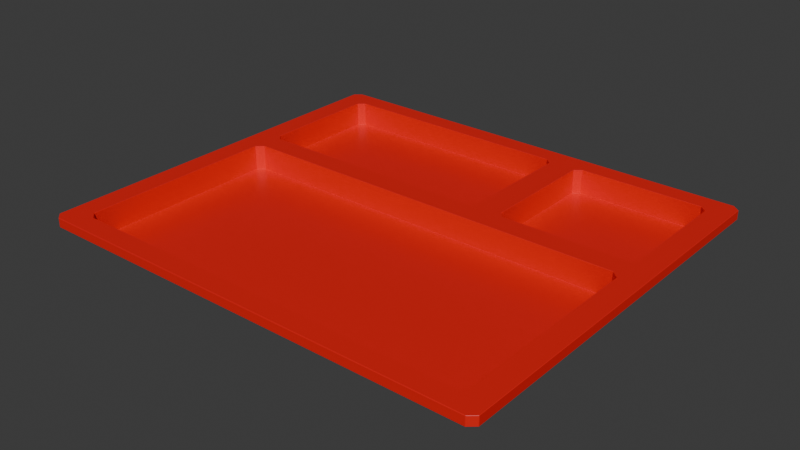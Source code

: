 # Source: tray.blend  (saved by Blender 4.1.24; exported with 4.5.12 LTS)
import bpy
from mathutils import Matrix  # noqa: F401  (used for matrix-valued properties, if any)

bpy.ops.wm.read_factory_settings(use_empty=True)
scene = bpy.context.scene
scene.name = 'Scene'

# ---- collections
col_collection = bpy.data.collections.new('Collection'); scene.collection.children.link(col_collection)

# ---- materials (node trees are filled in below, after node groups)
mat_material = bpy.data.materials.new('Material')
mat_material.alpha_threshold = 0.0
mat_material.use_transparent_shadow = False
mat_material.roughness = 0.5
mat_material.line_color = (0.0, 0.0, 0.0, 1.0)

# ---- material node trees
mat_material.use_nodes = True; mat_material.node_tree.nodes.clear()
_N = mat_material.node_tree.nodes; _L = mat_material.node_tree.links
n0 = _N.new('ShaderNodeOutputMaterial'); n0.name = 'Material Output'; n0.location = (300, 300)
n1 = _N.new('ShaderNodeBsdfPrincipled'); n1.name = 'Principled BSDF'; n1.location = (10, 300)
n1.inputs[0].default_value = (0.8002, 0.01303, 0.01028, 1.0)
n1.inputs[2].default_value = 0.4
n1.inputs[3].default_value = 1.45
_L.new(n1.outputs[0], n0.inputs[0])
n0.is_active_output = True

# ---- world
world_world = bpy.data.worlds.new('World'); scene.world = world_world
world_world.use_nodes = True; world_world.node_tree.nodes.clear()
_N = world_world.node_tree.nodes; _L = world_world.node_tree.links
n0 = _N.new('ShaderNodeOutputWorld'); n0.name = 'World Output'; n0.location = (300, 300)
n1 = _N.new('ShaderNodeBackground'); n1.name = 'Background'; n1.location = (10, 300)
n1.inputs[0].default_value = (0.05088, 0.05088, 0.05088, 1.0)
_L.new(n1.outputs[0], n0.inputs[0])
n0.is_active_output = True
world_world.color = (0.05088, 0.05088, 0.05088)
world_world.use_sun_shadow = False
world_world.sun_shadow_jitter_overblur = 0.0

# ---- meshes
me_tray = bpy.data.meshes.new('tray')
me_tray.from_pydata([(-0.2, -0.04375, -0.015), (0.2, -0.04375, -0.007), (-0.2, -0.04375, -0.007), (0.2, -0.04375, -0.015), (0.0, 0.175, -0.015), (0.0493, -0.175, -0.007), (0.0493, -0.175, -0.015), (0.0, 0.175, -0.007), (0.0493, -0.04375, -0.015), (0.18, -0.175, -0.015), (0.18, 0.175, -0.007), (0.18, 0.175, -0.015), (0.18, -0.175, -0.007), (-0.18, 0.175, -0.015), (-0.18, -0.175, -0.007), (-0.18, -0.175, -0.015), (-0.18, 0.175, -0.007), (-0.2, -0.1575, -0.015), (0.2, -0.1575, -0.007), (-0.2, -0.1575, -0.007), (0.2, -0.1575, -0.015), (0.0493, -0.1575, -0.015), (0.0373, -0.175, -0.015), (-0.018, 0.175, -0.007), (-0.018, 0.175, -0.015), (0.0373, -0.175, -0.007), (0.018, 0.175, -0.015), (0.0613, -0.175, -0.007), (0.0613, -0.175, -0.015), (0.018, 0.175, -0.007), (-0.2, 0.1575, -0.007), (0.2, 0.1575, -0.015), (-0.2, 0.1575, -0.015), (0.2, 0.1575, -0.007), (0.0, 0.1575, -0.015), (-0.018, 0.1575, -0.015), (0.018, 0.1575, -0.015), (-0.2, -0.03325, -0.015), (0.2, -0.03325, -0.007), (0.0493, -0.03325, -0.015), (0.18, -0.03325, -0.015), (-0.18, -0.03325, -0.015), (0.0373, -0.03325, -0.015), (0.0613, -0.03325, -0.015), (-0.2, -0.03325, -0.007), (0.2, -0.03325, -0.015), (-0.2, -0.02337, -0.007), (0.2, -0.02337, -0.015), (-0.2, -0.02337, -0.015), (0.2, -0.02337, -0.007), (0.0493, -0.02337, -0.015), (0.0373, -0.02337, -0.015), (0.0613, -0.02337, -0.015), (0.0, 0.1575, 0.006996), (-0.018, 0.1575, 0.006996), (0.018, 0.1575, 0.006996), (0.0493, -0.02337, 0.006996), (0.0373, -0.02337, 0.006996), (0.0613, -0.02337, 0.006996), (-0.18, -0.1528, -0.015), (-0.1746, -0.1575, -0.015), (-0.18, -0.1622, -0.015), (-0.1854, -0.1575, -0.015), (-0.1746, -0.1575, 0.00642), (-0.18, -0.1528, 0.00642), (0.0319, -0.1575, -0.015), (0.0373, -0.1528, -0.015), (0.0427, -0.1575, -0.015), (0.0373, -0.1622, -0.015), (0.0373, -0.1528, 0.00642), (0.0319, -0.1575, 0.00642), (0.1746, -0.1575, -0.015), (0.18, -0.1528, -0.015), (0.1854, -0.1575, -0.015), (0.18, -0.1622, -0.015), (0.18, -0.1528, 0.00642), (0.1746, -0.1575, 0.00642), (0.0613, -0.1528, -0.015), (0.0667, -0.1575, -0.015), (0.0613, -0.1622, -0.015), (0.0559, -0.1575, -0.015), (0.0667, -0.1575, 0.00642), (0.0613, -0.1528, 0.00642), (-0.18, -0.01812, -0.015), (-0.174, -0.02337, -0.015), (-0.18, -0.02862, -0.015), (-0.186, -0.02337, -0.015), (-0.174, -0.02337, 0.006996), (-0.18, -0.01812, 0.006996), (-0.174, 0.1575, -0.015), (-0.18, 0.1523, -0.015), (-0.186, 0.1575, -0.015), (-0.18, 0.1628, -0.015), (-0.18, 0.1523, 0.006996), (-0.174, 0.1575, 0.006996), (0.18, 0.1523, -0.015), (0.174, 0.1575, -0.015), (0.18, 0.1628, -0.015), (0.186, 0.1575, -0.015), (0.174, 0.1575, 0.006996), (0.18, 0.1523, 0.006996), (0.174, -0.02337, -0.015), (0.18, -0.01812, -0.015), (0.186, -0.02337, -0.015), (0.18, -0.02862, -0.015), (0.18, -0.01812, 0.006996), (0.174, -0.02337, 0.006996), (0.0667, -0.04375, -0.015), (0.0613, -0.04848, -0.015), (0.0559, -0.04375, -0.015), (0.0613, -0.03903, -0.015), (0.0613, -0.04848, 0.00642), (0.0667, -0.04375, 0.00642), (0.18, -0.04848, -0.015), (0.1746, -0.04375, -0.015), (0.18, -0.03903, -0.015), (0.1854, -0.04375, -0.015), (0.1746, -0.04375, 0.00642), (0.18, -0.04848, 0.00642), (-0.1746, -0.04375, -0.015), (-0.18, -0.04848, -0.015), (-0.1854, -0.04375, -0.015), (-0.18, -0.03903, -0.015), (-0.18, -0.04848, 0.00642), (-0.1746, -0.04375, 0.00642), (0.0373, -0.04848, -0.015), (0.0319, -0.04375, -0.015), (0.0373, -0.03903, -0.015), (0.0427, -0.04375, -0.015), (0.0319, -0.04375, 0.00642), (0.0373, -0.04848, 0.00642), (0.2, 0.1698, -0.007), (0.194, 0.175, -0.007), (0.194, 0.175, -0.015), (0.2, 0.1698, -0.015), (0.194, -0.175, -0.007), (0.2, -0.1698, -0.007), (0.2, -0.1698, -0.015), (0.194, -0.175, -0.015), (-0.194, 0.175, -0.007), (-0.2, 0.1698, -0.007), (-0.2, 0.1698, -0.015), (-0.194, 0.175, -0.015), (-0.2, -0.1698, -0.007), (-0.194, -0.175, -0.007), (-0.194, -0.175, -0.015), (-0.2, -0.1698, -0.015), (0.1953, -0.03274, -0.006575), (0.1953, -0.04297, -0.006575), (-0.1945, -0.1538, -0.006575), (-0.1945, -0.04297, -0.006575), (0.06009, -0.1709, -0.006575), (0.0484, -0.1709, -0.006575), (-0.01719, 0.1702, -0.006575), (0.0003555, 0.1702, -0.006575), (0.0179, 0.1702, -0.006575), (0.1758, 0.1702, -0.006575), (0.1758, -0.1709, -0.006575), (0.03671, -0.1709, -0.006575), (-0.1751, -0.1709, -0.006575), (0.1953, -0.1538, -0.006575), (-0.1751, 0.1702, -0.006575), (-0.1945, -0.02311, -0.006575), (-0.1945, 0.1531, -0.006575), (0.1953, 0.1531, -0.006575), (0.1953, -0.02311, -0.006575), (-0.1945, -0.03274, -0.006575), (0.1894, 0.1702, -0.006575), (0.1953, 0.1651, -0.006575), (-0.1887, -0.1709, -0.006575), (-0.1945, -0.1658, -0.006575), (0.1953, -0.1658, -0.006575), (0.1894, -0.1709, -0.006575), (-0.1945, 0.1651, -0.006575), (-0.1887, 0.1702, -0.006575), (0.1953, -0.03274, -0.01238), (0.1953, -0.04297, -0.01238), (-0.1945, -0.1538, -0.01238), (-0.1945, -0.04297, -0.01238), (0.06009, -0.1709, -0.01238), (0.0484, -0.1709, -0.01238), (-0.01719, 0.1702, -0.01238), (0.0003555, 0.1702, -0.01238), (0.03671, -0.04297, -0.01238), (0.0484, -0.04297, -0.01238), (0.0484, -0.03274, -0.01238), (0.0484, -0.1538, -0.01238), (0.0179, 0.1702, -0.01238), (0.1758, 0.1702, -0.01238), (0.06009, -0.04297, -0.01238), (0.1758, -0.1709, -0.01238), (0.1758, -0.03274, -0.01238), (0.03671, -0.1709, -0.01238), (-0.1751, -0.1709, -0.01238), (-0.1751, -0.04297, -0.01238), (-0.1751, -0.03274, -0.01238), (0.1953, -0.1538, -0.01238), (0.06009, -0.1538, -0.01238), (-0.1751, 0.1702, -0.01238), (0.03671, -0.03274, -0.01238), (0.06009, -0.03274, -0.01238), (-0.1945, -0.02311, -0.01238), (-0.1945, 0.1531, -0.01238), (0.1953, 0.1531, -0.01238), (0.1953, -0.02311, -0.01238), (0.1758, -0.02311, -0.01238), (-0.1751, -0.02311, -0.01238), (-0.1945, -0.03274, -0.01238), (0.1894, 0.1702, -0.01238), (0.1953, 0.1651, -0.01238), (-0.1887, -0.1709, -0.01238), (-0.1945, -0.1658, -0.01238), (0.1953, -0.1658, -0.01238), (0.1894, -0.1709, -0.01238), (-0.1945, 0.1651, -0.01238), (-0.1887, 0.1702, -0.01238)], [(200, 191)], [(17, 62, 61, 15, 145, 146), (44, 2, 150, 166), (79, 78, 71, 74, 9, 28), (136, 18, 160, 171), (2, 19, 149, 150), (45, 38, 1, 3), (107, 114, 117, 112), (17, 19, 2, 0), (1, 38, 147, 148), (119, 126, 129, 124), (24, 23, 7, 4), (28, 27, 5, 6), (135, 136, 171, 172), (74, 73, 20, 137, 138, 9), (20, 18, 136, 137), (12, 135, 172, 157), (77, 108, 111, 82), (26, 29, 10, 11), (40, 45, 3, 116, 115), (32, 30, 140, 141), (125, 66, 69, 130), (22, 25, 14, 15), (14, 25, 158, 159), (30, 46, 162, 163), (61, 60, 65, 68, 22, 15), (15, 14, 144, 145), (3, 1, 18, 20), (142, 139, 16, 13), (43, 40, 115, 114, 107, 110), (143, 144, 169, 170), (132, 10, 156, 167), (6, 5, 25, 22), (68, 67, 21, 6, 22), (13, 16, 23, 24), (59, 120, 123, 64), (71, 78, 81, 76), (4, 7, 29, 26), (113, 72, 75, 118), (9, 12, 27, 28), (144, 14, 159, 169), (7, 23, 153, 154), (4, 26, 36, 34), (89, 35, 54, 94), (83, 90, 93, 88), (52, 101, 104, 40, 43), (11, 133, 134, 31, 98, 97), (24, 4, 34, 35), (33, 131, 168, 164), (141, 142, 13, 92, 91, 32), (26, 11, 97, 96, 36), (11, 10, 132, 133), (48, 46, 30, 32), (0, 2, 44, 37), (50, 52, 43, 39), (51, 84, 87, 57), (32, 91, 90, 83, 86, 48), (54, 53, 55, 99, 100, 105, 106, 58, 56, 57, 87, 88, 93, 94), (51, 50, 39, 42), (19, 143, 170, 149), (5, 27, 151, 152), (101, 52, 58, 106), (47, 49, 38, 45), (31, 33, 49, 47), (95, 98, 31, 47, 103, 102), (25, 5, 152, 158), (49, 33, 164, 165), (85, 84, 51, 42, 41), (37, 44, 46, 48), (36, 96, 99, 55), (50, 51, 57, 56), (52, 50, 56, 58), (13, 24, 35, 89, 92), (34, 36, 55, 53), (35, 34, 53, 54), (95, 102, 105, 100), (111, 112, 117, 118, 75, 76, 81, 82), (123, 124, 129, 130, 69, 70, 63, 64), (37, 41, 122, 121, 0), (65, 60, 63, 70), (59, 60, 61, 62), (63, 60, 59, 64), (41, 42, 127, 126, 119, 122), (65, 66, 67, 68), (65, 70, 69, 66), (42, 39, 8, 128, 127), (71, 72, 73, 74), (75, 72, 71, 76), (39, 43, 110, 109, 8), (77, 78, 79, 80), (77, 82, 81, 78), (21, 80, 79, 28, 6), (83, 84, 85, 86), (87, 84, 83, 88), (48, 86, 85, 41, 37), (89, 90, 91, 92), (89, 94, 93, 90), (146, 143, 19, 17), (95, 96, 97, 98), (95, 100, 99, 96), (138, 135, 12, 9), (101, 102, 103, 104), (101, 106, 105, 102), (104, 103, 47, 45, 40), (107, 108, 109, 110), (111, 108, 107, 112), (8, 109, 108, 77, 80, 21), (113, 114, 115, 116), (117, 114, 113, 118), (113, 116, 3, 20, 73, 72), (119, 120, 121, 122), (123, 120, 119, 124), (0, 121, 120, 59, 62, 17), (125, 126, 127, 128), (125, 130, 129, 126), (125, 128, 8, 21, 67, 66), (131, 134, 133, 132), (145, 144, 143, 146), (135, 138, 137, 136), (139, 142, 141, 140), (134, 131, 33, 31), (159, 158, 192, 193), (157, 172, 213, 190), (163, 162, 201, 202), (167, 156, 188, 208), (153, 161, 198, 181), (165, 164, 203, 204), (164, 168, 209, 203), (147, 165, 204, 175), (162, 166, 207, 201), (174, 173, 214, 215), (156, 155, 187, 188), (172, 171, 212, 213), (170, 169, 210, 211), (168, 167, 208, 209), (155, 154, 182, 187), (151, 157, 190, 179), (154, 153, 181, 182), (27, 12, 157, 151), (16, 139, 174, 161), (29, 7, 154, 155), (139, 140, 173, 174), (46, 44, 166, 162), (23, 16, 161, 153), (10, 29, 155, 156), (131, 132, 167, 168), (140, 30, 163, 173), (18, 1, 148, 160), (38, 49, 165, 147), (195, 207, 178, 194), (200, 185, 184, 189), (197, 186, 180, 179), (199, 195, 194, 183), (189, 184, 186, 197), (185, 199, 183, 184), (204, 205, 191, 175), (206, 201, 207, 195), (158, 152, 180, 192), (171, 160, 196, 212), (148, 147, 175, 176), (161, 174, 215, 198), (150, 149, 177, 178), (173, 163, 202, 214), (166, 150, 178, 207), (149, 170, 211, 177), (160, 148, 176, 196), (152, 151, 179, 180), (169, 159, 193, 210)])
_uv = me_tray.uv_layers.new(name='UVMap')
_uv.uv.foreach_set('vector', [0.125, 0.733, 0.1361, 0.733, 0.1402, 0.7376, 0.1402, 0.75, 0.1296, 0.75, 0.125, 0.7449, 0.625, 0.1047, 0.625, 0.09076, 0.625, 0.09076, 0.625, 0.1047, 0.2619, 0.7376, 0.2665, 0.733, 0.3592, 0.733, 0.3638, 0.7376, 0.3638, 0.75, 0.2619, 0.75, 0.625, 0.7449, 0.625, 0.733, 0.625, 0.733, 0.625, 0.7449, 0.625, 0.09076, 0.625, 0.01696, 0.625, 0.01696, 0.625, 0.09076, 0.375, 0.6453, 0.625, 0.6453, 0.625, 0.6592, 0.375, 0.6592, 0.2665, 0.6592, 0.3592, 0.6592, 0.3592, 0.6592, 0.2665, 0.6592, 0.375, 0.01696, 0.625, 0.01696, 0.625, 0.09076, 0.375, 0.09076, 0.625, 0.6592, 0.625, 0.6453, 0.625, 0.6453, 0.625, 0.6592, 0.1427, 0.6592, 0.2368, 0.6592, 0.2368, 0.6592, 0.1427, 0.6592, 0.375, 0.3643, 0.625, 0.3643, 0.625, 0.3754, 0.375, 0.3754, 0.375, 0.8631, 0.625, 0.8631, 0.625, 0.8746, 0.375, 0.8746, 0.625, 0.7533, 0.625, 0.7449, 0.625, 0.7449, 0.625, 0.7533, 0.3638, 0.7376, 0.3668, 0.733, 0.375, 0.733, 0.375, 0.7449, 0.3717, 0.75, 0.3638, 0.75, 0.375, 0.733, 0.625, 0.733, 0.625, 0.7449, 0.375, 0.7449, 0.625, 0.7612, 0.625, 0.7533, 0.625, 0.7533, 0.625, 0.7612, 0.2619, 0.73, 0.2619, 0.6623, 0.2619, 0.6623, 0.2619, 0.73, 0.375, 0.3869, 0.625, 0.3869, 0.625, 0.4888, 0.375, 0.4888, 0.3638, 0.6453, 0.375, 0.6453, 0.375, 0.6592, 0.3668, 0.6592, 0.3638, 0.653, 0.375, 0.2325, 0.625, 0.2325, 0.625, 0.2448, 0.375, 0.2448, 0.2393, 0.6623, 0.2393, 0.73, 0.2393, 0.73, 0.2393, 0.6623, 0.375, 0.8857, 0.625, 0.8857, 0.625, 0.9848, 0.375, 0.9848, 0.625, 0.9848, 0.625, 0.8857, 0.625, 0.8857, 0.625, 0.9848, 0.625, 0.2325, 0.625, 0.1199, 0.625, 0.1199, 0.625, 0.2325, 0.1402, 0.7376, 0.1427, 0.733, 0.2368, 0.733, 0.2393, 0.7376, 0.2393, 0.75, 0.1402, 0.75, 0.375, 0.9848, 0.625, 0.9848, 0.625, 0.9954, 0.375, 0.9954, 0.375, 0.6592, 0.625, 0.6592, 0.625, 0.733, 0.375, 0.733, 0.375, 0.2546, 0.625, 0.2546, 0.625, 0.2652, 0.375, 0.2652, 0.2619, 0.6453, 0.3638, 0.6453, 0.3638, 0.653, 0.3592, 0.6592, 0.2665, 0.6592, 0.2619, 0.653, 0.625, 0.005089, 0.625, 0.0, 0.625, 0.0, 0.625, 0.005089, 0.625, 0.4967, 0.625, 0.4888, 0.625, 0.4888, 0.625, 0.4967, 0.375, 0.8746, 0.625, 0.8746, 0.625, 0.8857, 0.375, 0.8857, 0.2393, 0.7376, 0.2443, 0.733, 0.2504, 0.733, 0.2504, 0.75, 0.2393, 0.75, 0.375, 0.2652, 0.625, 0.2652, 0.625, 0.3643, 0.375, 0.3643, 0.1402, 0.73, 0.1402, 0.6623, 0.1402, 0.6623, 0.1402, 0.73, 0.3592, 0.733, 0.2665, 0.733, 0.2665, 0.733, 0.3592, 0.733, 0.375, 0.3754, 0.625, 0.3754, 0.625, 0.3869, 0.375, 0.3869, 0.3638, 0.6623, 0.3638, 0.73, 0.3638, 0.73, 0.3638, 0.6623, 0.375, 0.7612, 0.625, 0.7612, 0.625, 0.8631, 0.375, 0.8631, 0.625, 0.9954, 0.625, 0.9848, 0.625, 0.9848, 0.625, 0.9954, 0.625, 0.3754, 0.625, 0.3643, 0.625, 0.3643, 0.625, 0.3754, 0.2504, 0.5, 0.2619, 0.5, 0.2619, 0.5175, 0.2504, 0.5175, 0.1439, 0.5175, 0.2393, 0.5175, 0.2393, 0.5175, 0.1439, 0.5175, 0.1402, 0.6269, 0.1402, 0.5208, 0.1402, 0.5208, 0.1402, 0.6269, 0.2619, 0.6301, 0.3587, 0.6301, 0.3638, 0.6382, 0.3638, 0.6453, 0.2619, 0.6453, 0.3638, 0.5, 0.3717, 0.5, 0.375, 0.5052, 0.375, 0.5175, 0.3672, 0.5175, 0.3638, 0.5122, 0.2393, 0.5, 0.2504, 0.5, 0.2504, 0.5175, 0.2393, 0.5175, 0.625, 0.5175, 0.625, 0.5052, 0.625, 0.5052, 0.625, 0.5175, 0.125, 0.5052, 0.1296, 0.5, 0.1402, 0.5, 0.1402, 0.5122, 0.1356, 0.5175, 0.125, 0.5175, 0.2619, 0.5, 0.3638, 0.5, 0.3638, 0.5122, 0.3601, 0.5175, 0.2619, 0.5175, 0.375, 0.4888, 0.625, 0.4888, 0.625, 0.4967, 0.375, 0.4967, 0.375, 0.1199, 0.625, 0.1199, 0.625, 0.2325, 0.375, 0.2325, 0.375, 0.09076, 0.625, 0.09076, 0.625, 0.1047, 0.375, 0.1047, 0.2504, 0.6301, 0.2619, 0.6301, 0.2619, 0.6453, 0.2504, 0.6453, 0.2393, 0.6301, 0.1429, 0.6301, 0.1429, 0.6301, 0.2393, 0.6301, 0.125, 0.5175, 0.1356, 0.5175, 0.1402, 0.5208, 0.1402, 0.6269, 0.1356, 0.6301, 0.125, 0.6301, 0.2393, 0.5175, 0.2504, 0.5175, 0.2619, 0.5175, 0.3601, 0.5175, 0.3638, 0.5208, 0.3638, 0.6269, 0.3587, 0.6301, 0.2619, 0.6301, 0.2504, 0.6301, 0.2393, 0.6301, 0.1429, 0.6301, 0.1402, 0.6269, 0.1402, 0.5208, 0.1439, 0.5175, 0.2393, 0.6301, 0.2504, 0.6301, 0.2504, 0.6453, 0.2393, 0.6453, 0.625, 0.01696, 0.625, 0.005089, 0.625, 0.005089, 0.625, 0.01696, 0.625, 0.8746, 0.625, 0.8631, 0.625, 0.8631, 0.625, 0.8746, 0.3587, 0.6301, 0.2619, 0.6301, 0.2619, 0.6301, 0.3587, 0.6301, 0.375, 0.6301, 0.625, 0.6301, 0.625, 0.6453, 0.375, 0.6453, 0.375, 0.5175, 0.625, 0.5175, 0.625, 0.6301, 0.375, 0.6301, 0.3638, 0.5208, 0.3672, 0.5175, 0.375, 0.5175, 0.375, 0.6301, 0.3672, 0.6301, 0.3638, 0.6269, 0.625, 0.8857, 0.625, 0.8746, 0.625, 0.8746, 0.625, 0.8857, 0.625, 0.6301, 0.625, 0.5175, 0.625, 0.5175, 0.625, 0.6301, 0.1402, 0.6382, 0.1429, 0.6301, 0.2393, 0.6301, 0.2393, 0.6453, 0.1402, 0.6453, 0.375, 0.1047, 0.625, 0.1047, 0.625, 0.1199, 0.375, 0.1199, 0.2619, 0.5175, 0.3601, 0.5175, 0.3601, 0.5175, 0.2619, 0.5175, 0.2504, 0.6301, 0.2393, 0.6301, 0.2393, 0.6301, 0.2504, 0.6301, 0.2619, 0.6301, 0.2504, 0.6301, 0.2504, 0.6301, 0.2619, 0.6301, 0.1402, 0.5, 0.2393, 0.5, 0.2393, 0.5175, 0.1439, 0.5175, 0.1402, 0.5122, 0.2504, 0.5175, 0.2619, 0.5175, 0.2619, 0.5175, 0.2504, 0.5175, 0.2393, 0.5175, 0.2504, 0.5175, 0.2504, 0.5175, 0.2393, 0.5175, 0.3638, 0.5208, 0.3638, 0.6269, 0.3638, 0.6269, 0.3638, 0.5208, 0.2619, 0.6623, 0.2665, 0.6592, 0.3592, 0.6592, 0.3638, 0.6623, 0.3638, 0.73, 0.3592, 0.733, 0.2665, 0.733, 0.2619, 0.73, 0.1402, 0.6623, 0.1427, 0.6592, 0.2368, 0.6592, 0.2393, 0.6623, 0.2393, 0.73, 0.2368, 0.733, 0.1427, 0.733, 0.1402, 0.73, 0.125, 0.6453, 0.1402, 0.6453, 0.1402, 0.653, 0.1361, 0.6592, 0.125, 0.6592, 0.2368, 0.733, 0.1427, 0.733, 0.1427, 0.733, 0.2368, 0.733, 0.1402, 0.73, 0.1402, 0.733, 0.1402, 0.7376, 0.1361, 0.733, 0.1427, 0.733, 0.1427, 0.733, 0.1402, 0.73, 0.1402, 0.73, 0.1402, 0.6453, 0.2393, 0.6453, 0.2393, 0.653, 0.2368, 0.6592, 0.1427, 0.6592, 0.1402, 0.653, 0.2368, 0.733, 0.2393, 0.733, 0.2443, 0.733, 0.2393, 0.7376, 0.2368, 0.733, 0.2368, 0.733, 0.2393, 0.73, 0.2393, 0.73, 0.2393, 0.6453, 0.2504, 0.6453, 0.2504, 0.6592, 0.2443, 0.6592, 0.2393, 0.653, 0.3592, 0.733, 0.3638, 0.733, 0.3668, 0.733, 0.3638, 0.7376, 0.3638, 0.73, 0.3638, 0.73, 0.3592, 0.733, 0.3592, 0.733, 0.2504, 0.6453, 0.2619, 0.6453, 0.2619, 0.653, 0.2567, 0.6592, 0.2504, 0.6592, 0.2619, 0.73, 0.2619, 0.733, 0.2619, 0.7376, 0.2567, 0.733, 0.2619, 0.73, 0.2619, 0.73, 0.2665, 0.733, 0.2665, 0.733, 0.2504, 0.733, 0.2567, 0.733, 0.2619, 0.7376, 0.2619, 0.75, 0.2504, 0.75, 0.1402, 0.6269, 0.1402, 0.6301, 0.1402, 0.6382, 0.1356, 0.6301, 0.1429, 0.6301, 0.1429, 0.6301, 0.1402, 0.6269, 0.1402, 0.6269, 0.125, 0.6301, 0.1356, 0.6301, 0.1402, 0.6382, 0.1402, 0.6453, 0.125, 0.6453, 0.1439, 0.5175, 0.1402, 0.5175, 0.1356, 0.5175, 0.1402, 0.5122, 0.1439, 0.5175, 0.1439, 0.5175, 0.1402, 0.5208, 0.1402, 0.5208, 0.375, 0.005089, 0.625, 0.005089, 0.625, 0.01696, 0.375, 0.01696, 0.3638, 0.5208, 0.3638, 0.5175, 0.3638, 0.5122, 0.3672, 0.5175, 0.3638, 0.5208, 0.3638, 0.5208, 0.3601, 0.5175, 0.3601, 0.5175, 0.375, 0.7533, 0.625, 0.7533, 0.625, 0.7612, 0.375, 0.7612, 0.3587, 0.6301, 0.3638, 0.6301, 0.3672, 0.6301, 0.3638, 0.6382, 0.3587, 0.6301, 0.3587, 0.6301, 0.3638, 0.6269, 0.3638, 0.6269, 0.3638, 0.6382, 0.3672, 0.6301, 0.375, 0.6301, 0.375, 0.6453, 0.3638, 0.6453, 0.2665, 0.6592, 0.2619, 0.6592, 0.2567, 0.6592, 0.2619, 0.653, 0.2619, 0.6623, 0.2619, 0.6623, 0.2665, 0.6592, 0.2665, 0.6592, 0.2504, 0.6592, 0.2567, 0.6592, 0.2619, 0.6623, 0.2619, 0.73, 0.2567, 0.733, 0.2504, 0.733, 0.3638, 0.6623, 0.3638, 0.6592, 0.3638, 0.653, 0.3668, 0.6592, 0.3592, 0.6592, 0.3592, 0.6592, 0.3638, 0.6623, 0.3638, 0.6623, 0.3638, 0.6623, 0.3668, 0.6592, 0.375, 0.6592, 0.375, 0.733, 0.3668, 0.733, 0.3638, 0.73, 0.1427, 0.6592, 0.1402, 0.6592, 0.1361, 0.6592, 0.1402, 0.653, 0.1402, 0.6623, 0.1402, 0.6623, 0.1427, 0.6592, 0.1427, 0.6592, 0.125, 0.6592, 0.1361, 0.6592, 0.1402, 0.6623, 0.1402, 0.73, 0.1361, 0.733, 0.125, 0.733, 0.2393, 0.6623, 0.2393, 0.6592, 0.2393, 0.653, 0.2443, 0.6592, 0.2393, 0.6623, 0.2393, 0.6623, 0.2368, 0.6592, 0.2368, 0.6592, 0.2393, 0.6623, 0.2443, 0.6592, 0.2504, 0.6592, 0.2504, 0.733, 0.2443, 0.733, 0.2393, 0.73, 0.625, 0.5052, 0.375, 0.5052, 0.375, 0.4967, 0.625, 0.4967, 0.375, 0.0, 0.625, 0.0, 0.625, 0.005089, 0.375, 0.005089, 0.625, 0.7533, 0.375, 0.7533, 0.375, 0.7449, 0.625, 0.7449, 0.625, 0.2546, 0.375, 0.2546, 0.375, 0.2448, 0.625, 0.2448, 0.375, 0.5052, 0.625, 0.5052, 0.625, 0.5175, 0.375, 0.5175, 0.625, 0.9848, 0.625, 0.8857, 0.625, 0.8857, 0.625, 0.9848, 0.625, 0.7612, 0.625, 0.7533, 0.625, 0.7533, 0.625, 0.7612, 0.625, 0.2325, 0.625, 0.1199, 0.625, 0.1199, 0.625, 0.2325, 0.625, 0.4967, 0.625, 0.4888, 0.625, 0.4888, 0.625, 0.4967, 0.625, 0.3643, 0.625, 0.2652, 0.625, 0.2652, 0.625, 0.3643, 0.625, 0.6301, 0.625, 0.5175, 0.625, 0.5175, 0.625, 0.6301, 0.625, 0.5175, 0.625, 0.5052, 0.625, 0.5052, 0.625, 0.5175, 0.625, 0.6453, 0.625, 0.6301, 0.625, 0.6301, 0.625, 0.6453, 0.625, 0.1199, 0.625, 0.1047, 0.625, 0.1047, 0.625, 0.1199, 0.625, 0.2546, 0.625, 0.2448, 0.625, 0.2448, 0.625, 0.2546, 0.625, 0.4888, 0.625, 0.3869, 0.625, 0.3869, 0.625, 0.4888, 0.625, 0.7533, 0.625, 0.7449, 0.625, 0.7449, 0.625, 0.7533, 0.625, 0.005089, 0.625, 0.0, 0.625, 0.0, 0.625, 0.005089, 0.625, 0.5052, 0.625, 0.4967, 0.625, 0.4967, 0.625, 0.5052, 0.625, 0.3869, 0.625, 0.3754, 0.625, 0.3754, 0.625, 0.3869, 0.625, 0.8631, 0.625, 0.7612, 0.625, 0.7612, 0.625, 0.8631, 0.625, 0.3754, 0.625, 0.3643, 0.625, 0.3643, 0.625, 0.3754, 0.625, 0.8631, 0.625, 0.7612, 0.625, 0.7612, 0.625, 0.8631, 0.625, 0.2652, 0.625, 0.2546, 0.625, 0.2546, 0.625, 0.2652, 0.625, 0.3869, 0.625, 0.3754, 0.625, 0.3754, 0.625, 0.3869, 0.625, 0.2546, 0.625, 0.2448, 0.625, 0.2448, 0.625, 0.2546, 0.625, 0.1199, 0.625, 0.1047, 0.625, 0.1047, 0.625, 0.1199, 0.625, 0.3643, 0.625, 0.2652, 0.625, 0.2652, 0.625, 0.3643, 0.625, 0.4888, 0.625, 0.3869, 0.625, 0.3869, 0.625, 0.4888, 0.625, 0.5052, 0.625, 0.4967, 0.625, 0.4967, 0.625, 0.5052, 0.625, 0.2448, 0.625, 0.2325, 0.625, 0.2325, 0.625, 0.2448, 0.625, 0.733, 0.625, 0.6592, 0.625, 0.6592, 0.625, 0.733, 0.625, 0.6453, 0.625, 0.6301, 0.625, 0.6301, 0.625, 0.6453, 0.8598, 0.6453, 0.875, 0.6453, 0.875, 0.6592, 0.8598, 0.6592, 0.7381, 0.6453, 0.7496, 0.6453, 0.7496, 0.6592, 0.7381, 0.6592, 0.7381, 0.733, 0.7496, 0.733, 0.7496, 0.75, 0.7381, 0.75, 0.7607, 0.6453, 0.8598, 0.6453, 0.8598, 0.6592, 0.7607, 0.6592, 0.7381, 0.6592, 0.7496, 0.6592, 0.7496, 0.733, 0.7381, 0.733, 0.7496, 0.6453, 0.7607, 0.6453, 0.7607, 0.6592, 0.7496, 0.6592, 0.625, 0.6301, 0.6362, 0.6301, 0.6362, 0.6453, 0.625, 0.6453, 0.8598, 0.6301, 0.875, 0.6301, 0.875, 0.6453, 0.8598, 0.6453, 0.625, 0.8857, 0.625, 0.8746, 0.625, 0.8746, 0.625, 0.8857, 0.625, 0.7449, 0.625, 0.733, 0.625, 0.733, 0.625, 0.7449, 0.625, 0.6592, 0.625, 0.6453, 0.625, 0.6453, 0.625, 0.6592, 0.625, 0.2652, 0.625, 0.2546, 0.625, 0.2546, 0.625, 0.2652, 0.625, 0.09076, 0.625, 0.01696, 0.625, 0.01696, 0.625, 0.09076, 0.625, 0.2448, 0.625, 0.2325, 0.625, 0.2325, 0.625, 0.2448, 0.625, 0.1047, 0.625, 0.09076, 0.625, 0.09076, 0.625, 0.1047, 0.625, 0.01696, 0.625, 0.005089, 0.625, 0.005089, 0.625, 0.01696, 0.625, 0.733, 0.625, 0.6592, 0.625, 0.6592, 0.625, 0.733, 0.625, 0.8746, 0.625, 0.8631, 0.625, 0.8631, 0.625, 0.8746, 0.625, 0.9954, 0.625, 0.9848, 0.625, 0.9848, 0.625, 0.9954])
me_tray.materials.append(mat_material)
me_tray.use_mirror_vertex_groups = False
me_tray.update()

# ---- objects
ob_tray = bpy.data.objects.new('tray', me_tray)

# ---- transforms, parenting, visibility, modifiers, constraints
ob_tray.location = (0.0, 0.0, 0.007071)
ob_tray.rotation_euler = (3.142, 0.0, 0.0)
ob_tray.lock_rotations_4d = False
ob_tray.empty_display_type = 'ARROWS'
ob_tray.lineart.crease_threshold = 0.0
_m = ob_tray.modifiers.new('Solidify', 'SOLIDIFY')
_m.thickness = 0.001
_m = ob_tray.modifiers.new('Bevel', 'BEVEL')

# ---- collection membership
col_collection.objects.link(ob_tray)

# ---- scene / render settings (as saved in the file)
scene.frame_start = 1; scene.frame_end = 250; scene.frame_set(1)
scene.render.engine = 'BLENDER_EEVEE_NEXT'
scene.cycles.sampling_pattern = 'TABULATED_SOBOL'
scene.eevee.ray_tracing_options.trace_max_roughness = 0.0
bpy.context.view_layer.update()

# ---- added for rendering (the .blend has no active camera and no usable light): camera, sun
cam_auto = bpy.data.cameras.new('AutoCamera')
cam_auto.lens = 50.0
cam_auto.sensor_width = 36.0
cam_auto.clip_end = 1000.0
ob_auto_camera = bpy.data.objects.new('AutoCamera', cam_auto)
scene.collection.objects.link(ob_auto_camera)
ob_auto_camera.location = (0.492212, -0.590654, 0.404488)
ob_auto_camera.rotation_euler = (1.09748, -7.21219e-08, 0.694738)
scene.camera = ob_auto_camera
light_auto_sun = bpy.data.lights.new('AutoSun', 'SUN')
light_auto_sun.energy = 3.0
light_auto_sun.angle = 0.0523599
ob_auto_sun = bpy.data.objects.new('AutoSun', light_auto_sun)
scene.collection.objects.link(ob_auto_sun)
ob_auto_sun.rotation_euler = (0.872665, 0.174533, 0.523599)
bpy.context.view_layer.update()
